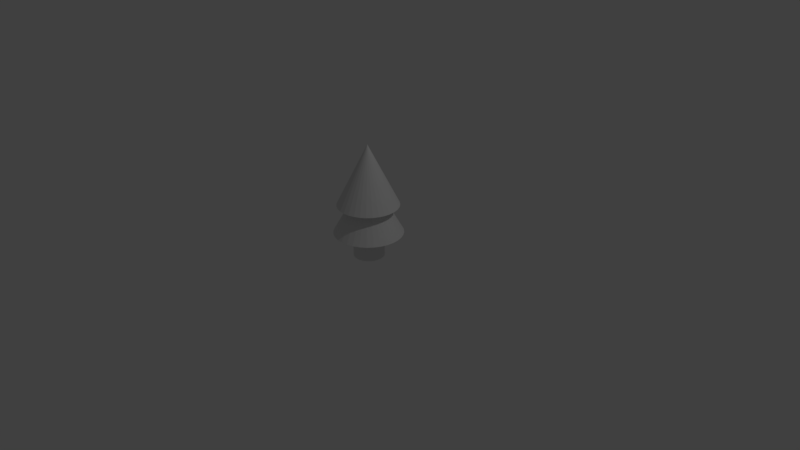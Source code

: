 # Source: tree_pine.blend  (saved by Blender 2.78.0; exported with 4.5.12 LTS)
import bpy
from mathutils import Matrix  # noqa: F401  (used for matrix-valued properties, if any)

bpy.ops.wm.read_factory_settings(use_empty=True)
scene = bpy.context.scene
scene.name = 'Scene'

# ---- collections
col_collection_1 = bpy.data.collections.new('Collection 1'); scene.collection.children.link(col_collection_1)

# ---- world
world_world = bpy.data.worlds.new('World'); scene.world = world_world
world_world.color = (0.05088, 0.05088, 0.05088)
world_world.use_sun_shadow = False
world_world.sun_shadow_jitter_overblur = 0.0
world_world.cycles.sampling_method = 'MANUAL'

# ---- cameras
cam_camera = bpy.data.cameras.new('Camera')
cam_camera.clip_end = 100.0
cam_camera.lens = 35.0
cam_camera.sensor_width = 32.0
cam_camera.sensor_height = 18.0
cam_camera.ortho_scale = 7.314
cam_camera.dof.focus_distance = 0.0
cam_camera.dof.aperture_fstop = 128.0

# ---- lights
light_lamp = bpy.data.lights.new('Lamp', 'POINT')
light_lamp.transmission_factor = 0.0
light_lamp.cutoff_distance = 30.0
light_lamp.energy = 100.0
light_lamp.shadow_buffer_clip_start = 1.001
light_lamp.shadow_soft_size = 0.1
light_lamp.shadow_maximum_resolution = 0.006
light_lamp.use_absolute_resolution = True

# ---- meshes
me_cone_001 = bpy.data.meshes.new('Cone.001')
me_cone_001.from_pydata([(0.0, 0.8889, 1.757), (0.0, 0.0, 3.757), (0.1734, 0.8718, 1.757), (0.3402, 0.8212, 1.757), (0.4938, 0.7391, 1.757), (0.6285, 0.6285, 1.757), (0.7391, 0.4938, 1.757), (0.8212, 0.3402, 1.757), (0.8718, 0.1734, 1.757), (0.8889, 6.711e-08, 1.757), (0.8718, -0.1734, 1.757), (0.8212, -0.3402, 1.757), (0.7391, -0.4938, 1.757), (0.6285, -0.6285, 1.757), (0.4938, -0.7391, 1.757), (0.3402, -0.8212, 1.757), (0.1734, -0.8718, 1.757), (-2.896e-07, -0.8889, 1.757), (-0.1734, -0.8718, 1.757), (-0.3402, -0.8212, 1.757), (-0.4938, -0.7391, 1.757), (-0.6285, -0.6285, 1.757), (-0.7391, -0.4938, 1.757), (-0.8212, -0.3402, 1.757), (-0.8718, -0.1734, 1.757), (-0.8889, 8.583e-07, 1.757), (-0.8718, 0.1734, 1.757), (-0.8212, 0.3402, 1.757), (-0.7391, 0.4938, 1.757), (-0.6285, 0.6285, 1.757), (-0.4938, 0.7391, 1.757), (-0.3402, 0.8212, 1.757), (-0.1734, 0.8718, 1.757), (0.0, 0.4444, 4.53e-06), (0.0, 0.4444, 2.5), (0.08671, 0.4359, 4.53e-06), (0.08671, 0.4359, 2.5), (0.1701, 0.4106, 4.53e-06), (0.1701, 0.4106, 2.5), (0.2469, 0.3695, 4.53e-06), (0.2469, 0.3695, 2.5), (0.3143, 0.3143, 4.53e-06), (0.3143, 0.3143, 2.5), (0.3695, 0.2469, 4.53e-06), (0.3695, 0.2469, 2.5), (0.4106, 0.1701, 4.53e-06), (0.4106, 0.1701, 2.5), (0.4359, 0.08671, 4.53e-06), (0.4359, 0.08671, 2.5), (0.4444, 3.355e-08, 4.53e-06), (0.4444, 3.355e-08, 2.5), (0.4359, -0.08671, 4.53e-06), (0.4359, -0.08671, 2.5), (0.4106, -0.1701, 4.53e-06), (0.4106, -0.1701, 2.5), (0.3695, -0.2469, 4.53e-06), (0.3695, -0.2469, 2.5), (0.3143, -0.3143, 4.53e-06), (0.3143, -0.3143, 2.5), (0.2469, -0.3695, 4.53e-06), (0.2469, -0.3695, 2.5), (0.1701, -0.4106, 4.53e-06), (0.1701, -0.4106, 2.5), (0.08671, -0.4359, 4.53e-06), (0.08671, -0.4359, 2.5), (-1.448e-07, -0.4444, 4.53e-06), (-1.448e-07, -0.4444, 2.5), (-0.08671, -0.4359, 4.53e-06), (-0.08671, -0.4359, 2.5), (-0.1701, -0.4106, 4.53e-06), (-0.1701, -0.4106, 2.5), (-0.2469, -0.3695, 4.53e-06), (-0.2469, -0.3695, 2.5), (-0.3143, -0.3143, 4.53e-06), (-0.3143, -0.3143, 2.5), (-0.3695, -0.2469, 4.53e-06), (-0.3695, -0.2469, 2.5), (-0.4106, -0.1701, 4.53e-06), (-0.4106, -0.1701, 2.5), (-0.4359, -0.08671, 4.53e-06), (-0.4359, -0.08671, 2.5), (-0.4444, 4.292e-07, 4.53e-06), (-0.4444, 4.292e-07, 2.5), (-0.4359, 0.08671, 4.53e-06), (-0.4359, 0.08671, 2.5), (-0.4106, 0.1701, 4.53e-06), (-0.4106, 0.1701, 2.5), (-0.3695, 0.2469, 4.53e-06), (-0.3695, 0.2469, 2.5), (-0.3143, 0.3143, 4.53e-06), (-0.3143, 0.3143, 2.5), (-0.2469, 0.3695, 4.53e-06), (-0.2469, 0.3695, 2.5), (-0.1701, 0.4106, 4.53e-06), (-0.1701, 0.4106, 2.5), (-0.08671, 0.4359, 4.53e-06), (-0.08671, 0.4359, 2.5), (0.0, 1.0, 0.8119), (0.0, 0.0, 2.812), (0.1951, 0.9808, 0.8119), (0.3827, 0.9239, 0.8119), (0.5556, 0.8315, 0.8119), (0.7071, 0.7071, 0.8119), (0.8315, 0.5556, 0.8119), (0.9239, 0.3827, 0.8119), (0.9808, 0.1951, 0.8119), (1.0, 7.55e-08, 0.8119), (0.9808, -0.1951, 0.8119), (0.9239, -0.3827, 0.8119), (0.8315, -0.5556, 0.8119), (0.7071, -0.7071, 0.8119), (0.5556, -0.8315, 0.8119), (0.3827, -0.9239, 0.8119), (0.1951, -0.9808, 0.8119), (-3.258e-07, -1.0, 0.8119), (-0.1951, -0.9808, 0.8119), (-0.3827, -0.9239, 0.8119), (-0.5556, -0.8315, 0.8119), (-0.7071, -0.7071, 0.8119), (-0.8315, -0.5556, 0.8119), (-0.9239, -0.3827, 0.8119), (-0.9808, -0.1951, 0.8119), (-1.0, 9.656e-07, 0.8119), (-0.9808, 0.1951, 0.8119), (-0.9239, 0.3827, 0.8119), (-0.8315, 0.5556, 0.8119), (-0.7071, 0.7071, 0.8119), (-0.5556, 0.8315, 0.8119), (-0.3827, 0.9239, 0.8119), (-0.1951, 0.9808, 0.8119)], [], [(0, 1, 2), (2, 1, 3), (3, 1, 4), (4, 1, 5), (5, 1, 6), (6, 1, 7), (7, 1, 8), (8, 1, 9), (9, 1, 10), (10, 1, 11), (11, 1, 12), (12, 1, 13), (13, 1, 14), (14, 1, 15), (15, 1, 16), (16, 1, 17), (17, 1, 18), (18, 1, 19), (19, 1, 20), (20, 1, 21), (21, 1, 22), (22, 1, 23), (23, 1, 24), (24, 1, 25), (25, 1, 26), (26, 1, 27), (27, 1, 28), (28, 1, 29), (29, 1, 30), (30, 1, 31), (31, 1, 32), (32, 1, 0), (0, 2, 3, 4, 5, 6, 7, 8, 9, 10, 11, 12, 13, 14, 15, 16, 17, 18, 19, 20, 21, 22, 23, 24, 25, 26, 27, 28, 29, 30, 31, 32), (33, 34, 36, 35), (35, 36, 38, 37), (37, 38, 40, 39), (39, 40, 42, 41), (41, 42, 44, 43), (43, 44, 46, 45), (45, 46, 48, 47), (47, 48, 50, 49), (49, 50, 52, 51), (51, 52, 54, 53), (53, 54, 56, 55), (55, 56, 58, 57), (57, 58, 60, 59), (59, 60, 62, 61), (61, 62, 64, 63), (63, 64, 66, 65), (65, 66, 68, 67), (67, 68, 70, 69), (69, 70, 72, 71), (71, 72, 74, 73), (73, 74, 76, 75), (75, 76, 78, 77), (77, 78, 80, 79), (79, 80, 82, 81), (81, 82, 84, 83), (83, 84, 86, 85), (85, 86, 88, 87), (87, 88, 90, 89), (89, 90, 92, 91), (91, 92, 94, 93), (36, 34, 96, 94, 92, 90, 88, 86, 84, 82, 80, 78, 76, 74, 72, 70, 68, 66, 64, 62, 60, 58, 56, 54, 52, 50, 48, 46, 44, 42, 40, 38), (93, 94, 96, 95), (95, 96, 34, 33), (33, 35, 37, 39, 41, 43, 45, 47, 49, 51, 53, 55, 57, 59, 61, 63, 65, 67, 69, 71, 73, 75, 77, 79, 81, 83, 85, 87, 89, 91, 93, 95), (97, 98, 99), (99, 98, 100), (100, 98, 101), (101, 98, 102), (102, 98, 103), (103, 98, 104), (104, 98, 105), (105, 98, 106), (106, 98, 107), (107, 98, 108), (108, 98, 109), (109, 98, 110), (110, 98, 111), (111, 98, 112), (112, 98, 113), (113, 98, 114), (114, 98, 115), (115, 98, 116), (116, 98, 117), (117, 98, 118), (118, 98, 119), (119, 98, 120), (120, 98, 121), (121, 98, 122), (122, 98, 123), (123, 98, 124), (124, 98, 125), (125, 98, 126), (126, 98, 127), (127, 98, 128), (128, 98, 129), (129, 98, 97), (97, 99, 100, 101, 102, 103, 104, 105, 106, 107, 108, 109, 110, 111, 112, 113, 114, 115, 116, 117, 118, 119, 120, 121, 122, 123, 124, 125, 126, 127, 128, 129)])
me_cone_001.use_remesh_preserve_volume = False
me_cone_001.use_remesh_preserve_attributes = False
me_cone_001.use_mirror_vertex_groups = False
me_cone_001.update()

# ---- objects
ob_lamp = bpy.data.objects.new('Lamp', light_lamp)
ob_camera = bpy.data.objects.new('Camera', cam_camera)
ob_cone_001 = bpy.data.objects.new('Cone.001', me_cone_001)

# ---- transforms, parenting, visibility, modifiers, constraints
ob_lamp.location = (4.076, 1.005, 5.904)
ob_lamp.rotation_euler = (0.6503, 0.05522, 1.866)
ob_lamp.lock_rotations_4d = False
ob_lamp.empty_display_type = 'ARROWS'
ob_lamp.color = (0.0, 0.0, 0.0, 0.0)
ob_lamp.lineart.crease_threshold = 0.0
ob_camera.location = (7.481, -6.508, 5.344)
ob_camera.rotation_euler = (1.109, 0.0, 0.8149)
ob_camera.lock_rotations_4d = False
ob_camera.empty_display_type = 'ARROWS'
ob_camera.color = (0.0, 0.0, 0.0, 0.0)
ob_camera.display_type = 'WIRE'
ob_camera.lineart.crease_threshold = 0.0
ob_cone_001.location = (0.0, 0.0, 0.0)
ob_cone_001.scale = (0.45, 0.45, 0.4)
ob_cone_001.lineart.crease_threshold = 0.0

# ---- collection membership
col_collection_1.objects.link(ob_lamp)
col_collection_1.objects.link(ob_camera)
col_collection_1.objects.link(ob_cone_001)

# ---- scene / render settings (as saved in the file)
scene.camera = ob_camera
scene.frame_start = 1; scene.frame_end = 250; scene.frame_set(1)
scene.render.engine = 'BLENDER_EEVEE_NEXT'
scene.render.resolution_percentage = 50
scene.render.dither_intensity = 0.0
scene.cycles.use_denoising = False
scene.cycles.samples = 128
scene.cycles.sampling_pattern = 'TABULATED_SOBOL'
scene.cycles.light_sampling_threshold = 0.0
scene.cycles.use_adaptive_sampling = False
scene.cycles.use_light_tree = False
scene.cycles.blur_glossy = 0.0
scene.cycles.sample_clamp_indirect = 0.0
scene.view_settings.view_transform = 'Standard'
bpy.context.view_layer.update()
